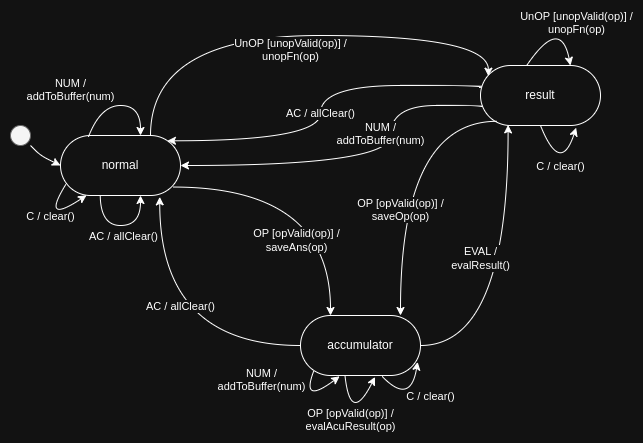

The diagram above was exported from draw.io. Its source (the exported page's mxGraphModel, read from the mxfile embedded in the PNG):
<mxGraphModel dx="1143" dy="703" grid="1" gridSize="10" guides="1" tooltips="1" connect="1" arrows="1" fold="1" page="1" pageScale="1" pageWidth="850" pageHeight="1100" math="0" shadow="0">
  <root>
    <mxCell id="0" />
    <mxCell id="1" parent="0" />
    <mxCell id="x4i67WjF1b1k2a0bV50n-1" value="normal" style="rounded=1;whiteSpace=wrap;html=1;align=center;verticalAlign=middle;fillColor=default;strokeColor=default;arcSize=50;fontFamily=Helvetica;fontSize=12;fontColor=default;" parent="1" vertex="1">
      <mxGeometry x="140" y="310" width="120" height="60" as="geometry" />
    </mxCell>
    <mxCell id="x4i67WjF1b1k2a0bV50n-2" value="accumulator" style="rounded=1;whiteSpace=wrap;html=1;align=center;verticalAlign=middle;fillColor=default;strokeColor=default;arcSize=50;fontFamily=Helvetica;fontSize=12;fontColor=default;" parent="1" vertex="1">
      <mxGeometry x="380" y="490" width="120" height="60" as="geometry" />
    </mxCell>
    <mxCell id="x4i67WjF1b1k2a0bV50n-3" value="result" style="rounded=1;whiteSpace=wrap;html=1;align=center;verticalAlign=middle;fillColor=default;strokeColor=default;fontFamily=Helvetica;fontSize=12;fontColor=default;arcSize=50;" parent="1" vertex="1">
      <mxGeometry x="560" y="240" width="120" height="60" as="geometry" />
    </mxCell>
    <mxCell id="x4i67WjF1b1k2a0bV50n-4" value="" style="endArrow=classic;html=1;entryX=0;entryY=0.5;entryDx=0;entryDy=0;" parent="1" source="x4i67WjF1b1k2a0bV50n-5" target="x4i67WjF1b1k2a0bV50n-1" edge="1">
      <mxGeometry x="0.0021" width="50" height="50" relative="1" as="geometry">
        <mxPoint x="60" y="300" as="sourcePoint" />
        <mxPoint x="150" y="300" as="targetPoint" />
        <Array as="points">
          <mxPoint x="120" y="330" />
        </Array>
        <mxPoint as="offset" />
      </mxGeometry>
    </mxCell>
    <mxCell id="x4i67WjF1b1k2a0bV50n-5" value="" style="endArrow=none;html=1;rounded=1;align=center;verticalAlign=middle;arcSize=50;fontFamily=Helvetica;fontSize=12;fillStyle=solid;fillColor=#f5f5f5;fontColor=#333333;strokeColor=#666666;" parent="1" vertex="1">
      <mxGeometry x="90" y="300" width="20" height="20" as="geometry" />
    </mxCell>
    <mxCell id="x4i67WjF1b1k2a0bV50n-6" value="NUM / &lt;br&gt;addToBuffer(num)" style="edgeStyle=orthogonalEdgeStyle;rounded=0;html=1;align=center;dashed=0;startArrow=none;endArrow=classic;verticalAlign=bottom;curved=1;exitX=0.233;exitY=0.022;exitDx=0;exitDy=0;exitPerimeter=0;" parent="1" source="x4i67WjF1b1k2a0bV50n-1" target="x4i67WjF1b1k2a0bV50n-1" edge="1">
      <mxGeometry x="-0.5598" y="28" relative="1" as="geometry">
        <mxPoint x="250" y="270" as="sourcePoint" />
        <mxPoint x="250" y="230" as="targetPoint" />
        <Array as="points">
          <mxPoint x="180" y="280" />
        </Array>
        <mxPoint as="offset" />
      </mxGeometry>
    </mxCell>
    <mxCell id="x4i67WjF1b1k2a0bV50n-7" value="AC / allClear()" style="edgeStyle=orthogonalEdgeStyle;rounded=0;html=1;align=center;dashed=0;startArrow=none;endArrow=classic;verticalAlign=bottom;curved=1;exitX=0.331;exitY=0.989;exitDx=0;exitDy=0;exitPerimeter=0;" parent="1" source="x4i67WjF1b1k2a0bV50n-1" target="x4i67WjF1b1k2a0bV50n-1" edge="1">
      <mxGeometry x="0.0571" y="-20" relative="1" as="geometry">
        <mxPoint x="250" y="330" as="sourcePoint" />
        <mxPoint x="250" y="370" as="targetPoint" />
        <Array as="points">
          <mxPoint x="220" y="400" />
        </Array>
        <mxPoint as="offset" />
      </mxGeometry>
    </mxCell>
    <mxCell id="x4i67WjF1b1k2a0bV50n-8" value="C / clear()" style="edgeStyle=orthogonalEdgeStyle;rounded=0;html=1;align=center;dashed=0;startArrow=none;endArrow=classic;verticalAlign=bottom;curved=1;exitX=0.044;exitY=0.817;exitDx=0;exitDy=0;exitPerimeter=0;entryX=0.217;entryY=0.996;entryDx=0;entryDy=0;entryPerimeter=0;" parent="1" source="x4i67WjF1b1k2a0bV50n-1" target="x4i67WjF1b1k2a0bV50n-1" edge="1">
      <mxGeometry x="0.0948" y="-5" relative="1" as="geometry">
        <mxPoint x="250" y="330" as="sourcePoint" />
        <mxPoint x="280" y="350" as="targetPoint" />
        <Array as="points">
          <mxPoint x="120" y="400" />
        </Array>
        <mxPoint as="offset" />
      </mxGeometry>
    </mxCell>
    <mxCell id="x4i67WjF1b1k2a0bV50n-9" value="OP [opValid(op)] / &lt;br&gt;saveAns(op)" style="endArrow=classic;html=1;exitX=0.936;exitY=0.859;exitDx=0;exitDy=0;entryX=0.25;entryY=0;entryDx=0;entryDy=0;edgeStyle=orthogonalEdgeStyle;curved=1;exitPerimeter=0;" parent="1" source="x4i67WjF1b1k2a0bV50n-1" target="x4i67WjF1b1k2a0bV50n-2" edge="1">
      <mxGeometry x="0.4757" y="-34" width="50" height="50" relative="1" as="geometry">
        <mxPoint x="310" y="300" as="sourcePoint" />
        <mxPoint x="360" y="300" as="targetPoint" />
        <mxPoint as="offset" />
      </mxGeometry>
    </mxCell>
    <mxCell id="x4i67WjF1b1k2a0bV50n-10" value="UnOP [unopValid(op)] / &lt;br&gt;unopFn(op)" style="rounded=0;html=1;align=center;dashed=0;startArrow=none;endArrow=classic;verticalAlign=bottom;exitX=0.75;exitY=0;exitDx=0;exitDy=0;edgeStyle=orthogonalEdgeStyle;curved=1;entryX=0.066;entryY=0.178;entryDx=0;entryDy=0;entryPerimeter=0;" parent="1" source="x4i67WjF1b1k2a0bV50n-1" target="x4i67WjF1b1k2a0bV50n-3" edge="1">
      <mxGeometry x="0.0029" y="-30" relative="1" as="geometry">
        <mxPoint x="200" y="310" as="sourcePoint" />
        <mxPoint x="630" y="280" as="targetPoint" />
        <Array as="points">
          <mxPoint x="230" y="210" />
          <mxPoint x="568" y="210" />
        </Array>
        <mxPoint as="offset" />
      </mxGeometry>
    </mxCell>
    <mxCell id="x4i67WjF1b1k2a0bV50n-11" value="NUM / &lt;br&gt;addToBuffer(num)" style="edgeStyle=orthogonalEdgeStyle;rounded=0;html=1;align=center;dashed=0;startArrow=none;endArrow=classic;verticalAlign=bottom;curved=1;exitX=0.111;exitY=0.922;exitDx=0;exitDy=0;exitPerimeter=0;entryX=0.326;entryY=1.013;entryDx=0;entryDy=0;entryPerimeter=0;elbow=vertical;" parent="1" source="x4i67WjF1b1k2a0bV50n-2" target="x4i67WjF1b1k2a0bV50n-2" edge="1">
      <mxGeometry x="-0.1358" y="41" relative="1" as="geometry">
        <mxPoint x="470" y="270" as="sourcePoint" />
        <mxPoint x="470" y="230" as="targetPoint" />
        <Array as="points">
          <mxPoint x="380" y="580" />
        </Array>
        <mxPoint x="-15" y="23" as="offset" />
      </mxGeometry>
    </mxCell>
    <mxCell id="x4i67WjF1b1k2a0bV50n-12" value="OP [opValid(op)] / &lt;br&gt;evalAcuResult(op)" style="edgeStyle=orthogonalEdgeStyle;rounded=0;html=1;align=center;dashed=0;startArrow=none;endArrow=classic;verticalAlign=bottom;curved=1;exitX=0.371;exitY=1.004;exitDx=0;exitDy=0;exitPerimeter=0;entryX=0.621;entryY=1.024;entryDx=0;entryDy=0;entryPerimeter=0;elbow=horizontal;" parent="1" source="x4i67WjF1b1k2a0bV50n-2" target="x4i67WjF1b1k2a0bV50n-2" edge="1">
      <mxGeometry x="-0.0415" y="-10" relative="1" as="geometry">
        <mxPoint x="470" y="330" as="sourcePoint" />
        <mxPoint x="470" y="370" as="targetPoint" />
        <Array as="points">
          <mxPoint x="430" y="600" />
        </Array>
        <mxPoint x="-9" y="5" as="offset" />
      </mxGeometry>
    </mxCell>
    <mxCell id="x4i67WjF1b1k2a0bV50n-13" value="AC / allClear()" style="rounded=0;html=1;align=center;dashed=0;startArrow=none;endArrow=classic;verticalAlign=bottom;entryX=0.827;entryY=1.023;entryDx=0;entryDy=0;entryPerimeter=0;edgeStyle=orthogonalEdgeStyle;curved=1;" parent="1" source="x4i67WjF1b1k2a0bV50n-2" target="x4i67WjF1b1k2a0bV50n-1" edge="1">
      <mxGeometry x="0.1803" y="-21" relative="1" as="geometry">
        <mxPoint x="410" y="300" as="sourcePoint" />
        <mxPoint x="310" y="300" as="targetPoint" />
        <mxPoint as="offset" />
      </mxGeometry>
    </mxCell>
    <mxCell id="x4i67WjF1b1k2a0bV50n-14" value="C / clear()" style="edgeStyle=orthogonalEdgeStyle;rounded=0;html=1;align=center;dashed=0;startArrow=none;endArrow=classic;verticalAlign=bottom;curved=1;exitX=0.682;exitY=1.018;exitDx=0;exitDy=0;entryX=0.976;entryY=0.773;entryDx=0;entryDy=0;entryPerimeter=0;exitPerimeter=0;" parent="1" source="x4i67WjF1b1k2a0bV50n-2" target="x4i67WjF1b1k2a0bV50n-2" edge="1">
      <mxGeometry x="0.0309" y="-20" relative="1" as="geometry">
        <mxPoint x="470" y="330" as="sourcePoint" />
        <mxPoint x="500" y="350" as="targetPoint" />
        <Array as="points">
          <mxPoint x="490" y="580" />
        </Array>
        <mxPoint as="offset" />
      </mxGeometry>
    </mxCell>
    <mxCell id="x4i67WjF1b1k2a0bV50n-15" value="EVAL / &lt;br&gt;evalResult()" style="endArrow=classic;html=1;exitX=1;exitY=0.5;exitDx=0;exitDy=0;entryX=0.23;entryY=0.99;entryDx=0;entryDy=0;edgeStyle=orthogonalEdgeStyle;curved=1;entryPerimeter=0;" parent="1" source="x4i67WjF1b1k2a0bV50n-2" target="x4i67WjF1b1k2a0bV50n-3" edge="1">
      <mxGeometry x="0.135" y="28" width="50" height="50" relative="1" as="geometry">
        <mxPoint x="530" y="300" as="sourcePoint" />
        <mxPoint x="580" y="300" as="targetPoint" />
        <mxPoint as="offset" />
      </mxGeometry>
    </mxCell>
    <mxCell id="x4i67WjF1b1k2a0bV50n-16" value="NUM / &lt;br&gt;addToBuffer(num)" style="edgeStyle=orthogonalEdgeStyle;rounded=0;html=1;align=center;dashed=0;startArrow=none;endArrow=classic;verticalAlign=bottom;curved=1;entryX=1;entryY=0.5;entryDx=0;entryDy=0;exitX=0.016;exitY=0.689;exitDx=0;exitDy=0;exitPerimeter=0;" parent="1" source="x4i67WjF1b1k2a0bV50n-3" target="x4i67WjF1b1k2a0bV50n-1" edge="1">
      <mxGeometry x="-0.2432" y="-10" relative="1" as="geometry">
        <mxPoint x="630" y="300" as="sourcePoint" />
        <mxPoint x="310" y="300" as="targetPoint" />
        <Array as="points">
          <mxPoint x="562" y="280" />
          <mxPoint x="470" y="280" />
          <mxPoint x="470" y="340" />
        </Array>
        <mxPoint as="offset" />
      </mxGeometry>
    </mxCell>
    <mxCell id="x4i67WjF1b1k2a0bV50n-17" value="OP [opValid(op)] / &lt;br&gt;saveOp(op)" style="rounded=0;html=1;align=center;dashed=0;startArrow=none;endArrow=classic;verticalAlign=bottom;edgeStyle=orthogonalEdgeStyle;curved=1;exitX=0.137;exitY=0.93;exitDx=0;exitDy=0;exitPerimeter=0;" parent="1" source="x4i67WjF1b1k2a0bV50n-3" target="x4i67WjF1b1k2a0bV50n-2" edge="1">
      <mxGeometry x="0.3807" relative="1" as="geometry">
        <mxPoint x="630" y="300" as="sourcePoint" />
        <mxPoint x="530" y="300" as="targetPoint" />
        <Array as="points">
          <mxPoint x="480" y="296" />
        </Array>
        <mxPoint as="offset" />
      </mxGeometry>
    </mxCell>
    <mxCell id="x4i67WjF1b1k2a0bV50n-18" value="AC / allClear()" style="rounded=0;html=1;align=center;dashed=0;startArrow=none;endArrow=classic;verticalAlign=bottom;exitX=0.008;exitY=0.358;exitDx=0;exitDy=0;exitPerimeter=0;entryX=0.891;entryY=0.088;entryDx=0;entryDy=0;entryPerimeter=0;edgeStyle=orthogonalEdgeStyle;curved=1;" parent="1" source="x4i67WjF1b1k2a0bV50n-3" target="x4i67WjF1b1k2a0bV50n-1" edge="1">
      <mxGeometry x="0.0755" relative="1" as="geometry">
        <mxPoint x="630" y="300" as="sourcePoint" />
        <mxPoint x="310" y="300" as="targetPoint" />
        <Array as="points">
          <mxPoint x="560" y="262" />
          <mxPoint x="560" y="260" />
          <mxPoint x="400" y="260" />
          <mxPoint x="400" y="315" />
        </Array>
        <mxPoint as="offset" />
      </mxGeometry>
    </mxCell>
    <mxCell id="x4i67WjF1b1k2a0bV50n-19" value="C / clear()" style="edgeStyle=orthogonalEdgeStyle;rounded=0;html=1;align=center;dashed=0;startArrow=none;endArrow=classic;verticalAlign=bottom;curved=1;exitX=0.5;exitY=1;exitDx=0;exitDy=0;entryX=0.797;entryY=1.037;entryDx=0;entryDy=0;entryPerimeter=0;" parent="1" source="x4i67WjF1b1k2a0bV50n-3" target="x4i67WjF1b1k2a0bV50n-3" edge="1">
      <mxGeometry x="0.0448" relative="1" as="geometry">
        <mxPoint x="690" y="330" as="sourcePoint" />
        <mxPoint x="690" y="370" as="targetPoint" />
        <Array as="points">
          <mxPoint x="640" y="350" />
        </Array>
        <mxPoint as="offset" />
      </mxGeometry>
    </mxCell>
    <mxCell id="x4i67WjF1b1k2a0bV50n-20" value="UnOP [unopValid(op)] / &lt;br&gt;unopFn(op)" style="edgeStyle=orthogonalEdgeStyle;rounded=0;html=1;align=center;dashed=0;startArrow=none;endArrow=classic;verticalAlign=bottom;curved=1;exitX=0.383;exitY=0.006;exitDx=0;exitDy=0;exitPerimeter=0;entryX=0.75;entryY=0;entryDx=0;entryDy=0;" parent="1" source="x4i67WjF1b1k2a0bV50n-3" target="x4i67WjF1b1k2a0bV50n-3" edge="1">
      <mxGeometry x="0.5549" y="11" relative="1" as="geometry">
        <mxPoint x="690" y="270" as="sourcePoint" />
        <mxPoint x="690" y="230" as="targetPoint" />
        <Array as="points">
          <mxPoint x="640" y="190" />
        </Array>
        <mxPoint as="offset" />
      </mxGeometry>
    </mxCell>
  </root>
</mxGraphModel>